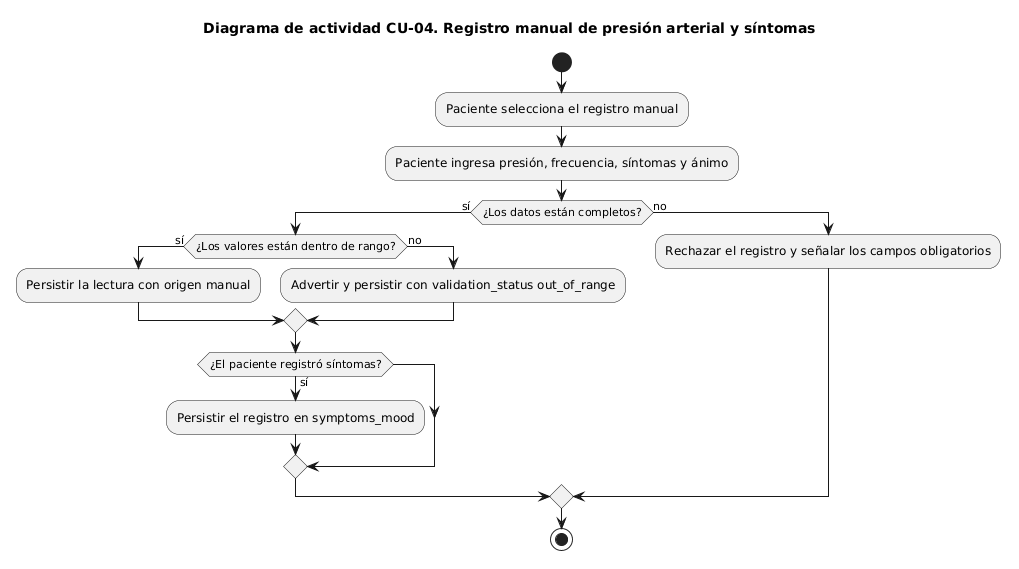

The diagram above was rendered by PlantUML. Its source (embedded in the PNG):
@startuml
title Diagrama de actividad CU-04. Registro manual de presión arterial y síntomas
start
:Paciente selecciona el registro manual;
:Paciente ingresa presión, frecuencia, síntomas y ánimo;
if (¿Los datos están completos?) then (sí)
  if (¿Los valores están dentro de rango?) then (sí)
    :Persistir la lectura con origen manual;
  else (no)
    :Advertir y persistir con validation_status out_of_range;
  endif
  if (¿El paciente registró síntomas?) then (sí)
    :Persistir el registro en symptoms_mood;
  endif
else (no)
  :Rechazar el registro y señalar los campos obligatorios;
endif
stop
@enduml